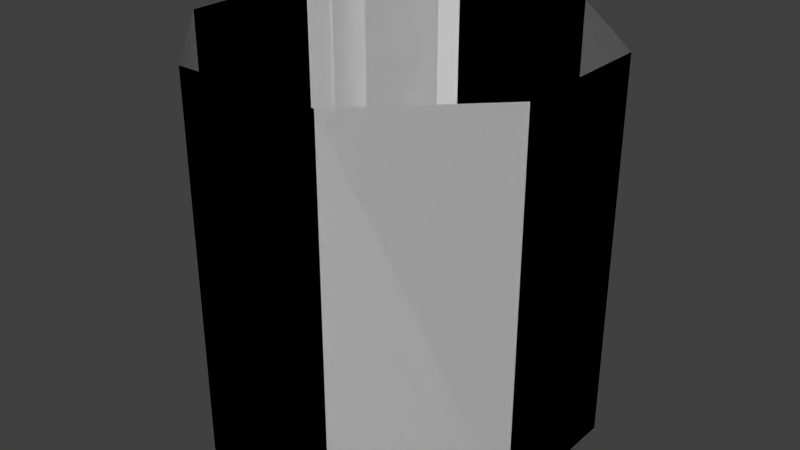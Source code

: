 # Source: cylinder.blend  (saved by Blender 2.76.0; exported with 4.5.12 LTS)
import bpy
from mathutils import Matrix  # noqa: F401  (used for matrix-valued properties, if any)

bpy.ops.wm.read_factory_settings(use_empty=True)
scene = bpy.context.scene
scene.name = 'Scene'

# ---- collections
col_collection_1 = bpy.data.collections.new('Collection 1'); scene.collection.children.link(col_collection_1)

# ---- world
world_world = bpy.data.worlds.new('World'); scene.world = world_world
world_world.color = (0.05088, 0.05088, 0.05088)
world_world.use_sun_shadow = False
world_world.sun_shadow_jitter_overblur = 0.0
world_world.cycles.sampling_method = 'NONE'
world_world.cycles.sample_map_resolution = 256

# ---- meshes
me_cube_001 = bpy.data.meshes.new('Cube.001')
me_cube_001.from_pydata([(0.612, 1.97, -0.4003), (0.612, 1.97, 1.6), (1.388, 1.97, -0.4003), (1.388, 1.97, 1.6), (1.97, 1.388, -0.4003), (1.97, 1.388, 1.6), (1.97, 0.612, -0.4003), (1.97, 0.612, 1.6), (1.388, 0.03, -0.4003), (1.388, 0.03, 1.6), (0.612, 0.03, -0.4003), (0.612, 0.03, 1.6), (0.03, 0.612, -0.4003), (0.03, 0.612, 1.6), (0.03, 1.388, -0.4003), (0.03, 1.388, 1.6)], [], [(0, 2, 3, 1), (2, 4, 5, 3), (4, 6, 7, 5), (6, 8, 9, 7), (8, 10, 11, 9), (10, 12, 13, 11), (12, 14, 15, 13), (14, 0, 1, 15)])
_uv = me_cube_001.uv_layers.new(name='UVMap')
_uv.uv.foreach_set('vector', [0.75, -5.96e-08, 0.5, 0.0, 0.5, 1.0, 0.75, 1.0, 0.5, -5.96e-08, 0.25, 0.0, 0.25, 1.0, 0.5, 1.0, 0.25, -5.96e-08, -5.96e-08, 0.0, 0.0, 1.0, 0.25, 1.0, 1.0, -5.96e-08, 0.75, 0.0, 0.75, 1.0, 1.0, 1.0, 0.75, -5.96e-08, 0.5, 0.0, 0.5, 1.0, 0.75, 1.0, 0.5, -5.96e-08, 0.25, 0.0, 0.25, 1.0, 0.5, 1.0, 0.25, -5.96e-08, -5.96e-08, 0.0, 0.0, 1.0, 0.25, 1.0, 1.0, -5.96e-08, 0.75, 0.0, 0.75, 1.0, 1.0, 1.0])
me_cube_001.use_remesh_preserve_volume = False
me_cube_001.use_remesh_preserve_attributes = False
me_cube_001.use_mirror_vertex_groups = False
me_cube_001.update()
me_cube = bpy.data.meshes.new('Cube')
me_cube.from_pydata([(0.612, 1.97, -0.4), (0.612, 1.97, 1.6), (1.388, 1.97, -0.4), (1.388, 1.97, 1.6), (1.97, 1.388, -0.4), (1.97, 1.388, 1.6), (1.97, 0.612, -0.4), (1.97, 0.612, 1.6), (1.388, 0.03, -0.4), (1.388, 0.03, 1.6), (0.612, 0.03, -0.4), (0.612, 0.03, 1.6), (0.03, 0.612, -0.4), (0.03, 0.612, 1.6), (0.03, 1.388, -0.4), (0.03, 1.388, 1.6)], [], [(0, 1, 3, 2), (2, 3, 5, 4), (4, 5, 7, 6), (6, 7, 9, 8), (8, 9, 11, 10), (10, 11, 13, 12), (12, 13, 15, 14), (14, 15, 1, 0)])
_uv = me_cube.uv_layers.new(name='UVMap')
_uv.uv.foreach_set('vector', [0.75, -5.96e-08, 0.75, 1.0, 0.5, 1.0, 0.5, 0.0, 0.5, -5.96e-08, 0.5, 1.0, 0.25, 1.0, 0.25, 0.0, 0.25, -5.96e-08, 0.25, 1.0, 0.0, 1.0, -5.96e-08, 0.0, 1.0, -5.96e-08, 1.0, 1.0, 0.75, 1.0, 0.75, 0.0, 0.75, -5.96e-08, 0.75, 1.0, 0.5, 1.0, 0.5, 0.0, 0.5, -5.96e-08, 0.5, 1.0, 0.25, 1.0, 0.25, 0.0, 0.25, -5.96e-08, 0.25, 1.0, 0.0, 1.0, -5.96e-08, 0.0, 1.0, -5.96e-08, 1.0, 1.0, 0.75, 1.0, 0.75, 0.0])
me_cube.use_remesh_preserve_volume = False
me_cube.use_remesh_preserve_attributes = False
me_cube.use_mirror_vertex_groups = False
me_cube.update()

# ---- objects
ob_cube_000 = bpy.data.objects.new('Cube.000', me_cube_001)
ob_cube_002 = bpy.data.objects.new('Cube.002', me_cube)

# ---- transforms, parenting, visibility, modifiers, constraints
ob_cube_000.location = (0.0, -1.0, 0.2)
ob_cube_000.scale = (0.5, 0.5, 0.5)
ob_cube_000.lineart.crease_threshold = 0.0
ob_cube_002.location = (0.0, -1.0, 0.2)
ob_cube_002.scale = (0.5, 0.5, 0.5)
ob_cube_002.lineart.crease_threshold = 0.0

# ---- collection membership
col_collection_1.objects.link(ob_cube_000)
col_collection_1.objects.link(ob_cube_002)

# ---- scene / render settings (as saved in the file)
scene.frame_start = 1; scene.frame_end = 250; scene.frame_set(1)
scene.render.engine = 'BLENDER_EEVEE_NEXT'
scene.render.image_settings.color_mode = 'RGB'
scene.render.image_settings.compression = 90
scene.render.resolution_percentage = 50
scene.render.dither_intensity = 0.0
scene.cycles.use_denoising = False
scene.cycles.samples = 10
scene.cycles.sampling_pattern = 'TABULATED_SOBOL'
scene.cycles.light_sampling_threshold = 0.0
scene.cycles.use_adaptive_sampling = False
scene.cycles.use_light_tree = False
scene.cycles.blur_glossy = 0.0
scene.cycles.volume_bounces = 1
scene.cycles.pixel_filter_type = 'GAUSSIAN'
scene.cycles.sample_clamp_indirect = 0.0
scene.view_settings.view_transform = 'Standard'
bpy.context.view_layer.update()

# ---- added for rendering (the .blend has no active camera and no usable light): camera, sun
cam_auto = bpy.data.cameras.new('AutoCamera')
cam_auto.lens = 50.0
cam_auto.sensor_width = 36.0
cam_auto.clip_end = 1000.0
ob_auto_camera = bpy.data.objects.new('AutoCamera', cam_auto)
scene.collection.objects.link(ob_auto_camera)
ob_auto_camera.location = (2.07075, -2.3849, 1.75656)
ob_auto_camera.rotation_euler = (1.09748, -7.21219e-08, 0.694738)
scene.camera = ob_auto_camera
light_auto_sun = bpy.data.lights.new('AutoSun', 'SUN')
light_auto_sun.energy = 3.0
light_auto_sun.angle = 0.0523599
ob_auto_sun = bpy.data.objects.new('AutoSun', light_auto_sun)
scene.collection.objects.link(ob_auto_sun)
ob_auto_sun.rotation_euler = (0.872665, 0.174533, 0.523599)
bpy.context.view_layer.update()
